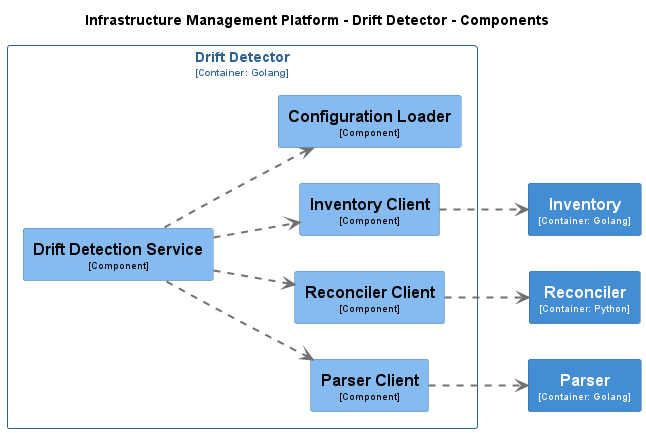

The diagram above was rendered by PlantUML. Its source (embedded in the PNG):
@startuml
set separator none
title Infrastructure Management Platform - Drift Detector - Components

left to right direction

skinparam {
  arrowFontSize 10
  defaultTextAlignment center
  wrapWidth 200
  maxMessageSize 100
}

hide stereotype

skinparam rectangle<<InfrastructureManagementPlatform.DriftDetector.ConfigurationLoader>> {
  BackgroundColor #85bbf0
  FontColor #000000
  BorderColor #5d82a8
  shadowing false
}
skinparam rectangle<<InfrastructureManagementPlatform.DriftDetector.DriftDetectionService>> {
  BackgroundColor #85bbf0
  FontColor #000000
  BorderColor #5d82a8
  shadowing false
}
skinparam rectangle<<InfrastructureManagementPlatform.Inventory>> {
  BackgroundColor #438dd5
  FontColor #ffffff
  BorderColor #2e6295
  shadowing false
}
skinparam rectangle<<InfrastructureManagementPlatform.DriftDetector.InventoryClient>> {
  BackgroundColor #85bbf0
  FontColor #000000
  BorderColor #5d82a8
  shadowing false
}
skinparam rectangle<<InfrastructureManagementPlatform.Parser>> {
  BackgroundColor #438dd5
  FontColor #ffffff
  BorderColor #2e6295
  shadowing false
}
skinparam rectangle<<InfrastructureManagementPlatform.DriftDetector.ParserClient>> {
  BackgroundColor #85bbf0
  FontColor #000000
  BorderColor #5d82a8
  shadowing false
}
skinparam rectangle<<InfrastructureManagementPlatform.Reconciler>> {
  BackgroundColor #438dd5
  FontColor #ffffff
  BorderColor #2e6295
  shadowing false
}
skinparam rectangle<<InfrastructureManagementPlatform.DriftDetector.ReconcilerClient>> {
  BackgroundColor #85bbf0
  FontColor #000000
  BorderColor #5d82a8
  shadowing false
}
skinparam rectangle<<InfrastructureManagementPlatform.DriftDetector>> {
  BorderColor #2e6295
  FontColor #2e6295
  shadowing false
}

rectangle "==Parser\n<size:10>[Container: Golang]</size>" <<InfrastructureManagementPlatform.Parser>> as InfrastructureManagementPlatform.Parser
rectangle "==Inventory\n<size:10>[Container: Golang]</size>" <<InfrastructureManagementPlatform.Inventory>> as InfrastructureManagementPlatform.Inventory
rectangle "==Reconciler\n<size:10>[Container: Python]</size>" <<InfrastructureManagementPlatform.Reconciler>> as InfrastructureManagementPlatform.Reconciler

rectangle "Drift Detector\n<size:10>[Container: Golang]</size>" <<InfrastructureManagementPlatform.DriftDetector>> {
  rectangle "==Drift Detection Service\n<size:10>[Component]</size>" <<InfrastructureManagementPlatform.DriftDetector.DriftDetectionService>> as InfrastructureManagementPlatform.DriftDetector.DriftDetectionService
  rectangle "==Inventory Client\n<size:10>[Component]</size>" <<InfrastructureManagementPlatform.DriftDetector.InventoryClient>> as InfrastructureManagementPlatform.DriftDetector.InventoryClient
  rectangle "==Reconciler Client\n<size:10>[Component]</size>" <<InfrastructureManagementPlatform.DriftDetector.ReconcilerClient>> as InfrastructureManagementPlatform.DriftDetector.ReconcilerClient
  rectangle "==Parser Client\n<size:10>[Component]</size>" <<InfrastructureManagementPlatform.DriftDetector.ParserClient>> as InfrastructureManagementPlatform.DriftDetector.ParserClient
  rectangle "==Configuration Loader\n<size:10>[Component]</size>" <<InfrastructureManagementPlatform.DriftDetector.ConfigurationLoader>> as InfrastructureManagementPlatform.DriftDetector.ConfigurationLoader
}

InfrastructureManagementPlatform.DriftDetector.DriftDetectionService .[#707070,thickness=2].> InfrastructureManagementPlatform.DriftDetector.ParserClient : "<color:#707070>"
InfrastructureManagementPlatform.DriftDetector.DriftDetectionService .[#707070,thickness=2].> InfrastructureManagementPlatform.DriftDetector.InventoryClient : "<color:#707070>"
InfrastructureManagementPlatform.DriftDetector.DriftDetectionService .[#707070,thickness=2].> InfrastructureManagementPlatform.DriftDetector.ReconcilerClient : "<color:#707070>"
InfrastructureManagementPlatform.DriftDetector.DriftDetectionService .[#707070,thickness=2].> InfrastructureManagementPlatform.DriftDetector.ConfigurationLoader : "<color:#707070>"
InfrastructureManagementPlatform.DriftDetector.ParserClient .[#707070,thickness=2].> InfrastructureManagementPlatform.Parser : "<color:#707070>"
InfrastructureManagementPlatform.DriftDetector.InventoryClient .[#707070,thickness=2].> InfrastructureManagementPlatform.Inventory : "<color:#707070>"
InfrastructureManagementPlatform.DriftDetector.ReconcilerClient .[#707070,thickness=2].> InfrastructureManagementPlatform.Reconciler : "<color:#707070>"
@enduml